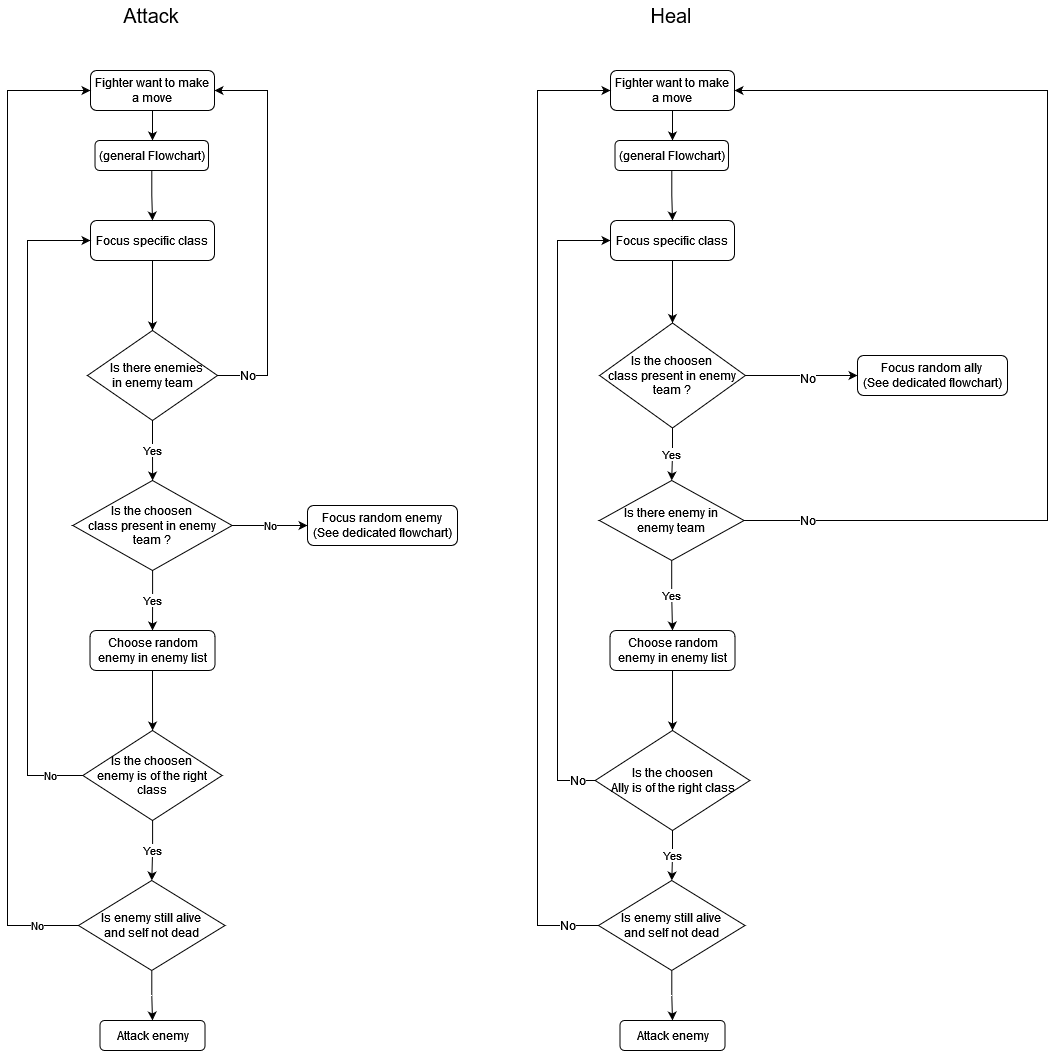

The diagram above was exported from draw.io. Its source (the exported page's mxGraphModel, read from the mxfile embedded in the PNG):
<mxGraphModel dx="1422" dy="762" grid="1" gridSize="10" guides="1" tooltips="1" connect="1" arrows="1" fold="1" page="1" pageScale="1" pageWidth="827" pageHeight="1169" background="#FFFFFF" math="0" shadow="0">
  <root>
    <mxCell id="WIyWlLk6GJQsqaUBKTNV-0" />
    <mxCell id="WIyWlLk6GJQsqaUBKTNV-1" parent="WIyWlLk6GJQsqaUBKTNV-0" />
    <mxCell id="88-xwcNi7dLyivMShjq5-0" value="" style="edgeStyle=orthogonalEdgeStyle;rounded=0;orthogonalLoop=1;jettySize=auto;html=1;" edge="1" parent="WIyWlLk6GJQsqaUBKTNV-1" source="88-xwcNi7dLyivMShjq5-1" target="88-xwcNi7dLyivMShjq5-2">
      <mxGeometry relative="1" as="geometry" />
    </mxCell>
    <mxCell id="88-xwcNi7dLyivMShjq5-1" value="Focus specific class" style="rounded=1;whiteSpace=wrap;html=1;" vertex="1" parent="WIyWlLk6GJQsqaUBKTNV-1">
      <mxGeometry x="163" y="270" width="124" height="40" as="geometry" />
    </mxCell>
    <mxCell id="88-xwcNi7dLyivMShjq5-10" value="Yes" style="edgeStyle=orthogonalEdgeStyle;rounded=0;orthogonalLoop=1;jettySize=auto;html=1;" edge="1" parent="WIyWlLk6GJQsqaUBKTNV-1" source="88-xwcNi7dLyivMShjq5-2" target="88-xwcNi7dLyivMShjq5-8">
      <mxGeometry relative="1" as="geometry" />
    </mxCell>
    <mxCell id="88-xwcNi7dLyivMShjq5-60" value="No" style="edgeStyle=orthogonalEdgeStyle;rounded=0;orthogonalLoop=1;jettySize=auto;html=1;exitX=1;exitY=0.5;exitDx=0;exitDy=0;entryX=1;entryY=0.5;entryDx=0;entryDy=0;fontSize=12;" edge="1" parent="WIyWlLk6GJQsqaUBKTNV-1" source="88-xwcNi7dLyivMShjq5-2" target="88-xwcNi7dLyivMShjq5-4">
      <mxGeometry x="-0.8454" relative="1" as="geometry">
        <Array as="points">
          <mxPoint x="340" y="425" />
          <mxPoint x="340" y="140" />
        </Array>
        <mxPoint as="offset" />
      </mxGeometry>
    </mxCell>
    <mxCell id="88-xwcNi7dLyivMShjq5-2" value="&lt;div&gt;&amp;nbsp;&amp;nbsp; Is there enemies&lt;/div&gt;&lt;div&gt;in enemy team&lt;/div&gt;" style="rhombus;whiteSpace=wrap;html=1;" vertex="1" parent="WIyWlLk6GJQsqaUBKTNV-1">
      <mxGeometry x="160" y="380" width="130" height="90" as="geometry" />
    </mxCell>
    <mxCell id="88-xwcNi7dLyivMShjq5-3" style="edgeStyle=orthogonalEdgeStyle;rounded=0;orthogonalLoop=1;jettySize=auto;html=1;exitX=0.5;exitY=1;exitDx=0;exitDy=0;" edge="1" parent="WIyWlLk6GJQsqaUBKTNV-1" source="88-xwcNi7dLyivMShjq5-4">
      <mxGeometry relative="1" as="geometry">
        <mxPoint x="225" y="190" as="targetPoint" />
      </mxGeometry>
    </mxCell>
    <mxCell id="88-xwcNi7dLyivMShjq5-4" value="Fighter want to make a move " style="rounded=1;whiteSpace=wrap;html=1;" vertex="1" parent="WIyWlLk6GJQsqaUBKTNV-1">
      <mxGeometry x="163" y="120" width="124" height="40" as="geometry" />
    </mxCell>
    <mxCell id="88-xwcNi7dLyivMShjq5-5" value="" style="edgeStyle=orthogonalEdgeStyle;rounded=0;orthogonalLoop=1;jettySize=auto;html=1;" edge="1" parent="WIyWlLk6GJQsqaUBKTNV-1" source="88-xwcNi7dLyivMShjq5-6" target="88-xwcNi7dLyivMShjq5-1">
      <mxGeometry relative="1" as="geometry" />
    </mxCell>
    <mxCell id="88-xwcNi7dLyivMShjq5-6" value="(general Flowchart)" style="rounded=1;whiteSpace=wrap;html=1;" vertex="1" parent="WIyWlLk6GJQsqaUBKTNV-1">
      <mxGeometry x="167.51999999999998" y="190" width="113.47" height="30" as="geometry" />
    </mxCell>
    <mxCell id="88-xwcNi7dLyivMShjq5-7" value="&lt;font style=&quot;font-size: 20px&quot;&gt;Attack&lt;/font&gt;" style="text;html=1;strokeColor=none;fillColor=none;align=center;verticalAlign=middle;whiteSpace=wrap;rounded=0;" vertex="1" parent="WIyWlLk6GJQsqaUBKTNV-1">
      <mxGeometry x="194.25" y="50" width="60" height="30" as="geometry" />
    </mxCell>
    <mxCell id="88-xwcNi7dLyivMShjq5-14" value="Yes" style="edgeStyle=orthogonalEdgeStyle;rounded=0;orthogonalLoop=1;jettySize=auto;html=1;" edge="1" parent="WIyWlLk6GJQsqaUBKTNV-1" source="88-xwcNi7dLyivMShjq5-8" target="88-xwcNi7dLyivMShjq5-12">
      <mxGeometry relative="1" as="geometry" />
    </mxCell>
    <mxCell id="88-xwcNi7dLyivMShjq5-22" value="No" style="edgeStyle=orthogonalEdgeStyle;rounded=0;orthogonalLoop=1;jettySize=auto;html=1;" edge="1" parent="WIyWlLk6GJQsqaUBKTNV-1" source="88-xwcNi7dLyivMShjq5-8" target="88-xwcNi7dLyivMShjq5-20">
      <mxGeometry relative="1" as="geometry" />
    </mxCell>
    <mxCell id="88-xwcNi7dLyivMShjq5-8" value="&lt;div&gt;Is the choosen &lt;br&gt;&lt;/div&gt;&lt;div&gt;class present in enemy team ? &lt;/div&gt;" style="rhombus;whiteSpace=wrap;html=1;" vertex="1" parent="WIyWlLk6GJQsqaUBKTNV-1">
      <mxGeometry x="145.38" y="530" width="159.25" height="90" as="geometry" />
    </mxCell>
    <mxCell id="88-xwcNi7dLyivMShjq5-26" value="" style="edgeStyle=orthogonalEdgeStyle;rounded=0;orthogonalLoop=1;jettySize=auto;html=1;" edge="1" parent="WIyWlLk6GJQsqaUBKTNV-1" source="88-xwcNi7dLyivMShjq5-11" target="88-xwcNi7dLyivMShjq5-25">
      <mxGeometry relative="1" as="geometry" />
    </mxCell>
    <mxCell id="88-xwcNi7dLyivMShjq5-27" value="No" style="edgeStyle=orthogonalEdgeStyle;rounded=0;orthogonalLoop=1;jettySize=auto;html=1;entryX=0;entryY=0.5;entryDx=0;entryDy=0;" edge="1" parent="WIyWlLk6GJQsqaUBKTNV-1" source="88-xwcNi7dLyivMShjq5-11" target="88-xwcNi7dLyivMShjq5-4">
      <mxGeometry x="-0.9171" relative="1" as="geometry">
        <Array as="points">
          <mxPoint x="80" y="975" />
          <mxPoint x="80" y="140" />
        </Array>
        <mxPoint as="offset" />
      </mxGeometry>
    </mxCell>
    <mxCell id="88-xwcNi7dLyivMShjq5-11" value="&lt;div&gt;Is enemy still alive &lt;br&gt;&lt;/div&gt;&lt;div&gt;and self not dead&lt;/div&gt;" style="rhombus;whiteSpace=wrap;html=1;" vertex="1" parent="WIyWlLk6GJQsqaUBKTNV-1">
      <mxGeometry x="151" y="930" width="146.5" height="90" as="geometry" />
    </mxCell>
    <mxCell id="88-xwcNi7dLyivMShjq5-15" value="" style="edgeStyle=orthogonalEdgeStyle;rounded=0;orthogonalLoop=1;jettySize=auto;html=1;" edge="1" parent="WIyWlLk6GJQsqaUBKTNV-1" source="88-xwcNi7dLyivMShjq5-12" target="88-xwcNi7dLyivMShjq5-13">
      <mxGeometry relative="1" as="geometry" />
    </mxCell>
    <mxCell id="88-xwcNi7dLyivMShjq5-12" value="Choose random enemy in enemy list" style="rounded=1;whiteSpace=wrap;html=1;" vertex="1" parent="WIyWlLk6GJQsqaUBKTNV-1">
      <mxGeometry x="162.51" y="680" width="125" height="40" as="geometry" />
    </mxCell>
    <mxCell id="88-xwcNi7dLyivMShjq5-16" value="Yes" style="edgeStyle=orthogonalEdgeStyle;rounded=0;orthogonalLoop=1;jettySize=auto;html=1;" edge="1" parent="WIyWlLk6GJQsqaUBKTNV-1" source="88-xwcNi7dLyivMShjq5-13" target="88-xwcNi7dLyivMShjq5-11">
      <mxGeometry relative="1" as="geometry" />
    </mxCell>
    <mxCell id="88-xwcNi7dLyivMShjq5-24" value="No" style="edgeStyle=orthogonalEdgeStyle;rounded=0;orthogonalLoop=1;jettySize=auto;html=1;entryX=0;entryY=0.5;entryDx=0;entryDy=0;" edge="1" parent="WIyWlLk6GJQsqaUBKTNV-1" source="88-xwcNi7dLyivMShjq5-13" target="88-xwcNi7dLyivMShjq5-1">
      <mxGeometry x="-0.9015" relative="1" as="geometry">
        <Array as="points">
          <mxPoint x="100" y="825" />
          <mxPoint x="100" y="290" />
        </Array>
        <mxPoint as="offset" />
      </mxGeometry>
    </mxCell>
    <mxCell id="88-xwcNi7dLyivMShjq5-13" value="&lt;div&gt;Is the choosen &lt;br&gt;&lt;/div&gt;&lt;div&gt;enemy is of the right class&lt;/div&gt;" style="rhombus;whiteSpace=wrap;html=1;" vertex="1" parent="WIyWlLk6GJQsqaUBKTNV-1">
      <mxGeometry x="155.38" y="780" width="139.25" height="90" as="geometry" />
    </mxCell>
    <mxCell id="88-xwcNi7dLyivMShjq5-20" value="&lt;div&gt;Focus random enemy&lt;br&gt;&lt;/div&gt;&lt;div&gt;(See dedicated flowchart)&lt;/div&gt;" style="rounded=1;whiteSpace=wrap;html=1;" vertex="1" parent="WIyWlLk6GJQsqaUBKTNV-1">
      <mxGeometry x="380" y="555" width="150" height="40" as="geometry" />
    </mxCell>
    <mxCell id="88-xwcNi7dLyivMShjq5-25" value="Attack enemy" style="rounded=1;whiteSpace=wrap;html=1;" vertex="1" parent="WIyWlLk6GJQsqaUBKTNV-1">
      <mxGeometry x="172.5" y="1070" width="105.01" height="30" as="geometry" />
    </mxCell>
    <mxCell id="88-xwcNi7dLyivMShjq5-28" value="" style="edgeStyle=orthogonalEdgeStyle;rounded=0;orthogonalLoop=1;jettySize=auto;html=1;" edge="1" parent="WIyWlLk6GJQsqaUBKTNV-1" source="88-xwcNi7dLyivMShjq5-29" target="88-xwcNi7dLyivMShjq5-31">
      <mxGeometry relative="1" as="geometry" />
    </mxCell>
    <mxCell id="88-xwcNi7dLyivMShjq5-29" value="Focus specific class" style="rounded=1;whiteSpace=wrap;html=1;" vertex="1" parent="WIyWlLk6GJQsqaUBKTNV-1">
      <mxGeometry x="683" y="270" width="124" height="40" as="geometry" />
    </mxCell>
    <mxCell id="88-xwcNi7dLyivMShjq5-30" value="Yes" style="edgeStyle=orthogonalEdgeStyle;rounded=0;orthogonalLoop=1;jettySize=auto;html=1;" edge="1" parent="WIyWlLk6GJQsqaUBKTNV-1" source="88-xwcNi7dLyivMShjq5-31" target="88-xwcNi7dLyivMShjq5-39">
      <mxGeometry relative="1" as="geometry" />
    </mxCell>
    <mxCell id="88-xwcNi7dLyivMShjq5-50" value="&lt;font style=&quot;font-size: 12px&quot;&gt;No&lt;/font&gt;" style="edgeStyle=orthogonalEdgeStyle;rounded=0;orthogonalLoop=1;jettySize=auto;html=1;fontSize=20;" edge="1" parent="WIyWlLk6GJQsqaUBKTNV-1" source="88-xwcNi7dLyivMShjq5-31" target="88-xwcNi7dLyivMShjq5-48">
      <mxGeometry x="0.108" relative="1" as="geometry">
        <Array as="points">
          <mxPoint x="880" y="425" />
          <mxPoint x="880" y="425" />
        </Array>
        <mxPoint as="offset" />
      </mxGeometry>
    </mxCell>
    <mxCell id="88-xwcNi7dLyivMShjq5-31" value="&lt;div&gt;Is the choosen &lt;br&gt;&lt;div&gt;class present in enemy team ? &lt;/div&gt;&lt;/div&gt;" style="rhombus;whiteSpace=wrap;html=1;" vertex="1" parent="WIyWlLk6GJQsqaUBKTNV-1">
      <mxGeometry x="672.14" y="372.5" width="145.75" height="105" as="geometry" />
    </mxCell>
    <mxCell id="88-xwcNi7dLyivMShjq5-32" style="edgeStyle=orthogonalEdgeStyle;rounded=0;orthogonalLoop=1;jettySize=auto;html=1;exitX=0.5;exitY=1;exitDx=0;exitDy=0;" edge="1" parent="WIyWlLk6GJQsqaUBKTNV-1" source="88-xwcNi7dLyivMShjq5-33">
      <mxGeometry relative="1" as="geometry">
        <mxPoint x="745" y="190" as="targetPoint" />
      </mxGeometry>
    </mxCell>
    <mxCell id="88-xwcNi7dLyivMShjq5-33" value="Fighter want to make a move " style="rounded=1;whiteSpace=wrap;html=1;" vertex="1" parent="WIyWlLk6GJQsqaUBKTNV-1">
      <mxGeometry x="683" y="120" width="124" height="40" as="geometry" />
    </mxCell>
    <mxCell id="88-xwcNi7dLyivMShjq5-34" value="" style="edgeStyle=orthogonalEdgeStyle;rounded=0;orthogonalLoop=1;jettySize=auto;html=1;" edge="1" parent="WIyWlLk6GJQsqaUBKTNV-1" source="88-xwcNi7dLyivMShjq5-35" target="88-xwcNi7dLyivMShjq5-29">
      <mxGeometry relative="1" as="geometry" />
    </mxCell>
    <mxCell id="88-xwcNi7dLyivMShjq5-35" value="(general Flowchart)" style="rounded=1;whiteSpace=wrap;html=1;" vertex="1" parent="WIyWlLk6GJQsqaUBKTNV-1">
      <mxGeometry x="687.51" y="190" width="113.47" height="30" as="geometry" />
    </mxCell>
    <mxCell id="88-xwcNi7dLyivMShjq5-36" value="&lt;font style=&quot;font-size: 20px&quot;&gt;Heal&lt;/font&gt;" style="text;html=1;strokeColor=none;fillColor=none;align=center;verticalAlign=middle;whiteSpace=wrap;rounded=0;" vertex="1" parent="WIyWlLk6GJQsqaUBKTNV-1">
      <mxGeometry x="714.25" y="50" width="60" height="30" as="geometry" />
    </mxCell>
    <mxCell id="88-xwcNi7dLyivMShjq5-37" value="Yes" style="edgeStyle=orthogonalEdgeStyle;rounded=0;orthogonalLoop=1;jettySize=auto;html=1;" edge="1" parent="WIyWlLk6GJQsqaUBKTNV-1" source="88-xwcNi7dLyivMShjq5-39" target="88-xwcNi7dLyivMShjq5-44">
      <mxGeometry relative="1" as="geometry" />
    </mxCell>
    <mxCell id="88-xwcNi7dLyivMShjq5-61" value="No" style="edgeStyle=orthogonalEdgeStyle;rounded=0;orthogonalLoop=1;jettySize=auto;html=1;exitX=1;exitY=0.5;exitDx=0;exitDy=0;entryX=1;entryY=0.5;entryDx=0;entryDy=0;fontSize=12;" edge="1" parent="WIyWlLk6GJQsqaUBKTNV-1" source="88-xwcNi7dLyivMShjq5-39" target="88-xwcNi7dLyivMShjq5-33">
      <mxGeometry x="-0.8788" relative="1" as="geometry">
        <Array as="points">
          <mxPoint x="1120" y="570" />
          <mxPoint x="1120" y="140" />
        </Array>
        <mxPoint as="offset" />
      </mxGeometry>
    </mxCell>
    <mxCell id="88-xwcNi7dLyivMShjq5-39" value="&lt;div&gt;Is there enemy in &lt;br&gt;&lt;/div&gt;&lt;div&gt;enemy team&lt;/div&gt;" style="rhombus;whiteSpace=wrap;html=1;" vertex="1" parent="WIyWlLk6GJQsqaUBKTNV-1">
      <mxGeometry x="671.93" y="530" width="144.63" height="80" as="geometry" />
    </mxCell>
    <mxCell id="88-xwcNi7dLyivMShjq5-40" value="" style="edgeStyle=orthogonalEdgeStyle;rounded=0;orthogonalLoop=1;jettySize=auto;html=1;" edge="1" parent="WIyWlLk6GJQsqaUBKTNV-1" source="88-xwcNi7dLyivMShjq5-42" target="88-xwcNi7dLyivMShjq5-49">
      <mxGeometry relative="1" as="geometry" />
    </mxCell>
    <mxCell id="88-xwcNi7dLyivMShjq5-54" value="No" style="edgeStyle=orthogonalEdgeStyle;rounded=0;orthogonalLoop=1;jettySize=auto;html=1;exitX=0;exitY=0.5;exitDx=0;exitDy=0;entryX=0;entryY=0.5;entryDx=0;entryDy=0;fontSize=12;" edge="1" parent="WIyWlLk6GJQsqaUBKTNV-1" source="88-xwcNi7dLyivMShjq5-42" target="88-xwcNi7dLyivMShjq5-33">
      <mxGeometry x="-0.936" relative="1" as="geometry">
        <Array as="points">
          <mxPoint x="610" y="975" />
          <mxPoint x="610" y="140" />
        </Array>
        <mxPoint as="offset" />
      </mxGeometry>
    </mxCell>
    <mxCell id="88-xwcNi7dLyivMShjq5-42" value="&lt;div&gt;Is enemy still alive &lt;br&gt;&lt;/div&gt;&lt;div&gt;and self not dead&lt;/div&gt;" style="rhombus;whiteSpace=wrap;html=1;" vertex="1" parent="WIyWlLk6GJQsqaUBKTNV-1">
      <mxGeometry x="671" y="930" width="146.5" height="90" as="geometry" />
    </mxCell>
    <mxCell id="88-xwcNi7dLyivMShjq5-43" value="" style="edgeStyle=orthogonalEdgeStyle;rounded=0;orthogonalLoop=1;jettySize=auto;html=1;" edge="1" parent="WIyWlLk6GJQsqaUBKTNV-1" source="88-xwcNi7dLyivMShjq5-44" target="88-xwcNi7dLyivMShjq5-47">
      <mxGeometry relative="1" as="geometry" />
    </mxCell>
    <mxCell id="88-xwcNi7dLyivMShjq5-44" value="Choose random enemy in enemy list" style="rounded=1;whiteSpace=wrap;html=1;" vertex="1" parent="WIyWlLk6GJQsqaUBKTNV-1">
      <mxGeometry x="682.51" y="680" width="125" height="40" as="geometry" />
    </mxCell>
    <mxCell id="88-xwcNi7dLyivMShjq5-45" value="Yes" style="edgeStyle=orthogonalEdgeStyle;rounded=0;orthogonalLoop=1;jettySize=auto;html=1;" edge="1" parent="WIyWlLk6GJQsqaUBKTNV-1" source="88-xwcNi7dLyivMShjq5-47" target="88-xwcNi7dLyivMShjq5-42">
      <mxGeometry relative="1" as="geometry" />
    </mxCell>
    <mxCell id="88-xwcNi7dLyivMShjq5-51" value="No" style="edgeStyle=orthogonalEdgeStyle;rounded=0;orthogonalLoop=1;jettySize=auto;html=1;exitX=0;exitY=0.5;exitDx=0;exitDy=0;entryX=0;entryY=0.5;entryDx=0;entryDy=0;fontSize=12;" edge="1" parent="WIyWlLk6GJQsqaUBKTNV-1">
      <mxGeometry x="-0.9439" relative="1" as="geometry">
        <mxPoint x="667.69" y="830" as="sourcePoint" />
        <mxPoint x="683" y="290" as="targetPoint" />
        <Array as="points">
          <mxPoint x="630" y="830" />
          <mxPoint x="630" y="290" />
        </Array>
        <mxPoint as="offset" />
      </mxGeometry>
    </mxCell>
    <mxCell id="88-xwcNi7dLyivMShjq5-47" value="&lt;div&gt;Is the choosen &lt;br&gt;&lt;/div&gt;&lt;div&gt;Ally is of the right class&lt;/div&gt;" style="rhombus;whiteSpace=wrap;html=1;" vertex="1" parent="WIyWlLk6GJQsqaUBKTNV-1">
      <mxGeometry x="667.6899999999999" y="780" width="154.62" height="100" as="geometry" />
    </mxCell>
    <mxCell id="88-xwcNi7dLyivMShjq5-48" value="&lt;div&gt;Focus random ally&lt;br&gt;&lt;/div&gt;&lt;div&gt;(See dedicated flowchart)&lt;/div&gt;" style="rounded=1;whiteSpace=wrap;html=1;" vertex="1" parent="WIyWlLk6GJQsqaUBKTNV-1">
      <mxGeometry x="930" y="405" width="150" height="40" as="geometry" />
    </mxCell>
    <mxCell id="88-xwcNi7dLyivMShjq5-49" value="Attack enemy" style="rounded=1;whiteSpace=wrap;html=1;" vertex="1" parent="WIyWlLk6GJQsqaUBKTNV-1">
      <mxGeometry x="692.5" y="1070" width="105.01" height="30" as="geometry" />
    </mxCell>
  </root>
</mxGraphModel>